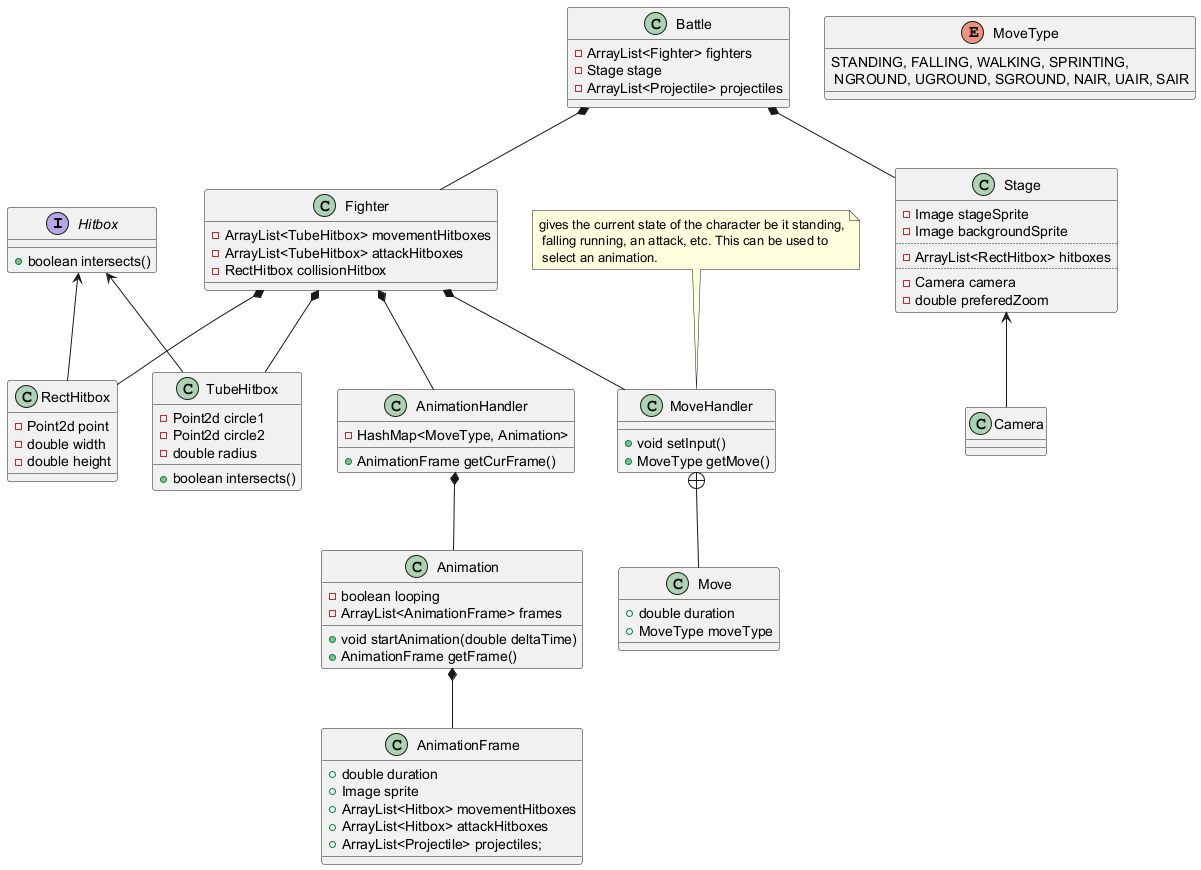

The diagram above was rendered by PlantUML. Its source (embedded in the PNG):
@startuml
interface Hitbox {
    + boolean intersects()
}
class TubeHitbox {
    - Point2d circle1
    - Point2d circle2
    - double radius
    + boolean intersects()
}

class RectHitbox {
    - Point2d point
    - double width
    - double height
}

class Fighter {
    - ArrayList<TubeHitbox> movementHitboxes
    - ArrayList<TubeHitbox> attackHitboxes
    - RectHitbox collisionHitbox
}


class AnimationHandler {
    - HashMap<MoveType, Animation>
    + AnimationFrame getCurFrame()
}

class Animation {
    - boolean looping
    - ArrayList<AnimationFrame> frames
    + void startAnimation(double deltaTime)
    + AnimationFrame getFrame()
}

class AnimationFrame {
    + double duration
    + Image sprite
    + ArrayList<Hitbox> movementHitboxes
    + ArrayList<Hitbox> attackHitboxes
    + ArrayList<Projectile> projectiles;
}

class MoveHandler {
    + void setInput()
    + MoveType getMove()
}

class Move {
    + double duration
    + MoveType moveType
}

enum MoveType {
    STANDING, FALLING, WALKING, SPRINTING,\n NGROUND, UGROUND, SGROUND, NAIR, UAIR, SAIR
}

class Stage {
    - Image stageSprite
    - Image backgroundSprite
    ..
    - ArrayList<RectHitbox> hitboxes
    ..
    - Camera camera
    - double preferedZoom
}

class Camera {

}

class Battle {
    - ArrayList<Fighter> fighters
    - Stage stage
    - ArrayList<Projectile> projectiles
}

note "gives the current state of the character be it standing,\n falling running, an attack, etc. This can be used to\n select an animation." as N1

Hitbox <-- TubeHitbox
Hitbox <-- RectHitbox

AnimationHandler *-- Animation
Animation *-- AnimationFrame

MoveHandler +-- Move

Fighter *-- TubeHitbox
Fighter *-- RectHitbox
Fighter *-- AnimationHandler
Fighter *-- MoveHandler

Stage <-- Camera

Battle *-- Fighter
Battle *-- Stage

N1 .. MoveHandler
@enduml